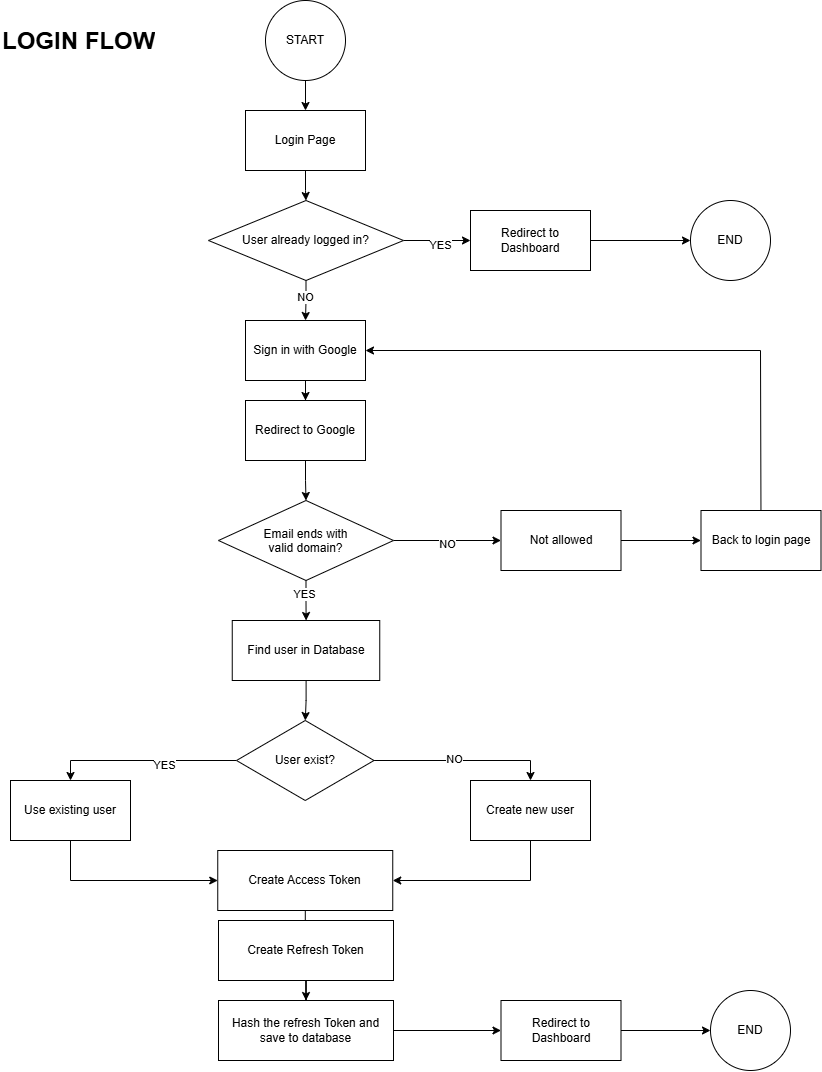

The diagram above was exported from draw.io. Its source (the exported page's mxGraphModel, read from the mxfile embedded in the PNG):
<mxGraphModel dx="2357" dy="1262" grid="1" gridSize="10" guides="1" tooltips="1" connect="1" arrows="1" fold="1" page="1" pageScale="1" pageWidth="850" pageHeight="1100" math="0" shadow="0">
  <root>
    <mxCell id="0" />
    <mxCell id="1" parent="0" />
    <mxCell id="ZgGawKpBjVqIiSk5nL0A-3" edge="1" parent="1" source="ZgGawKpBjVqIiSk5nL0A-1" style="edgeStyle=orthogonalEdgeStyle;rounded=0;orthogonalLoop=1;jettySize=auto;html=1;" target="ZgGawKpBjVqIiSk5nL0A-2" value="">
      <mxGeometry relative="1" as="geometry" />
    </mxCell>
    <mxCell id="ZgGawKpBjVqIiSk5nL0A-1" parent="1" style="ellipse;whiteSpace=wrap;html=1;shapeInside=1;" value="&lt;div&gt;&lt;br&gt;&lt;/div&gt;&lt;div&gt;&lt;br&gt;&lt;/div&gt;&lt;div&gt;START&lt;/div&gt;" vertex="1">
      <mxGeometry height="80" width="80" x="385" y="40" as="geometry" />
    </mxCell>
    <mxCell id="ZgGawKpBjVqIiSk5nL0A-7" edge="1" parent="1" source="ZgGawKpBjVqIiSk5nL0A-2" style="edgeStyle=orthogonalEdgeStyle;rounded=0;orthogonalLoop=1;jettySize=auto;html=1;" target="ZgGawKpBjVqIiSk5nL0A-6" value="">
      <mxGeometry relative="1" as="geometry" />
    </mxCell>
    <mxCell id="ZgGawKpBjVqIiSk5nL0A-2" parent="1" style="whiteSpace=wrap;html=1;" value="Login Page" vertex="1">
      <mxGeometry height="60" width="120" x="365" y="150" as="geometry" />
    </mxCell>
    <mxCell id="ZgGawKpBjVqIiSk5nL0A-9" edge="1" parent="1" source="ZgGawKpBjVqIiSk5nL0A-6" style="edgeStyle=orthogonalEdgeStyle;rounded=0;orthogonalLoop=1;jettySize=auto;html=1;" target="ZgGawKpBjVqIiSk5nL0A-8" value="">
      <mxGeometry relative="1" as="geometry" />
    </mxCell>
    <mxCell id="ZgGawKpBjVqIiSk5nL0A-10" connectable="0" parent="ZgGawKpBjVqIiSk5nL0A-9" style="edgeLabel;html=1;align=center;verticalAlign=middle;resizable=0;points=[];" value="YES" vertex="1">
      <mxGeometry relative="1" x="0.0723" y="-4" as="geometry">
        <mxPoint as="offset" />
      </mxGeometry>
    </mxCell>
    <mxCell id="ZgGawKpBjVqIiSk5nL0A-12" edge="1" parent="1" source="ZgGawKpBjVqIiSk5nL0A-6" style="edgeStyle=orthogonalEdgeStyle;rounded=0;orthogonalLoop=1;jettySize=auto;html=1;" target="ZgGawKpBjVqIiSk5nL0A-11" value="">
      <mxGeometry relative="1" as="geometry" />
    </mxCell>
    <mxCell id="ZgGawKpBjVqIiSk5nL0A-13" connectable="0" parent="ZgGawKpBjVqIiSk5nL0A-12" style="edgeLabel;html=1;align=center;verticalAlign=middle;resizable=0;points=[];" value="NO" vertex="1">
      <mxGeometry relative="1" x="-0.2066" y="-1" as="geometry">
        <mxPoint as="offset" />
      </mxGeometry>
    </mxCell>
    <mxCell id="ZgGawKpBjVqIiSk5nL0A-6" parent="1" style="rhombus;whiteSpace=wrap;html=1;shapeInside=1;" value="&lt;div&gt;&lt;br&gt;&lt;/div&gt;&lt;div&gt;&lt;br&gt;&lt;/div&gt;&lt;div&gt;User already logged in?&lt;/div&gt;" vertex="1">
      <mxGeometry height="80" width="195" x="328" y="240" as="geometry" />
    </mxCell>
    <mxCell id="ZgGawKpBjVqIiSk5nL0A-17" edge="1" parent="1" source="ZgGawKpBjVqIiSk5nL0A-8" style="edgeStyle=orthogonalEdgeStyle;rounded=0;orthogonalLoop=1;jettySize=auto;html=1;" target="ZgGawKpBjVqIiSk5nL0A-16" value="">
      <mxGeometry relative="1" as="geometry" />
    </mxCell>
    <mxCell id="ZgGawKpBjVqIiSk5nL0A-8" parent="1" style="whiteSpace=wrap;html=1;" value="Redirect to Dashboard" vertex="1">
      <mxGeometry height="60" width="120" x="590" y="250" as="geometry" />
    </mxCell>
    <mxCell id="ZgGawKpBjVqIiSk5nL0A-15" edge="1" parent="1" source="ZgGawKpBjVqIiSk5nL0A-11" style="edgeStyle=orthogonalEdgeStyle;rounded=0;orthogonalLoop=1;jettySize=auto;html=1;" target="ZgGawKpBjVqIiSk5nL0A-14" value="">
      <mxGeometry relative="1" as="geometry" />
    </mxCell>
    <mxCell id="ZgGawKpBjVqIiSk5nL0A-11" parent="1" style="whiteSpace=wrap;html=1;" value="Sign in with Google" vertex="1">
      <mxGeometry height="60" width="120" x="365" y="360" as="geometry" />
    </mxCell>
    <mxCell id="ZgGawKpBjVqIiSk5nL0A-19" edge="1" parent="1" source="ZgGawKpBjVqIiSk5nL0A-14" style="edgeStyle=orthogonalEdgeStyle;rounded=0;orthogonalLoop=1;jettySize=auto;html=1;" target="ZgGawKpBjVqIiSk5nL0A-18" value="">
      <mxGeometry relative="1" as="geometry" />
    </mxCell>
    <mxCell id="ZgGawKpBjVqIiSk5nL0A-14" parent="1" style="whiteSpace=wrap;html=1;" value="Redirect to Google" vertex="1">
      <mxGeometry height="60" width="120" x="365" y="440" as="geometry" />
    </mxCell>
    <mxCell id="ZgGawKpBjVqIiSk5nL0A-16" parent="1" style="ellipse;whiteSpace=wrap;html=1;shapeInside=1;" value="&lt;div&gt;&lt;br&gt;&lt;/div&gt;&lt;div&gt;&lt;br&gt;&lt;/div&gt;&lt;div&gt;END&lt;/div&gt;" vertex="1">
      <mxGeometry height="80" width="80" x="810" y="240" as="geometry" />
    </mxCell>
    <mxCell id="ZgGawKpBjVqIiSk5nL0A-21" edge="1" parent="1" source="ZgGawKpBjVqIiSk5nL0A-18" style="edgeStyle=orthogonalEdgeStyle;rounded=0;orthogonalLoop=1;jettySize=auto;html=1;" target="ZgGawKpBjVqIiSk5nL0A-20" value="">
      <mxGeometry relative="1" as="geometry" />
    </mxCell>
    <mxCell id="ZgGawKpBjVqIiSk5nL0A-22" connectable="0" parent="ZgGawKpBjVqIiSk5nL0A-21" style="edgeLabel;html=1;align=center;verticalAlign=middle;resizable=0;points=[];" value="NO" vertex="1">
      <mxGeometry relative="1" x="-0.014" y="-3" as="geometry">
        <mxPoint as="offset" />
      </mxGeometry>
    </mxCell>
    <mxCell id="ZgGawKpBjVqIiSk5nL0A-27" edge="1" parent="1" source="ZgGawKpBjVqIiSk5nL0A-18" style="edgeStyle=orthogonalEdgeStyle;rounded=0;orthogonalLoop=1;jettySize=auto;html=1;" target="ZgGawKpBjVqIiSk5nL0A-26" value="">
      <mxGeometry relative="1" as="geometry" />
    </mxCell>
    <mxCell id="ZgGawKpBjVqIiSk5nL0A-28" connectable="0" parent="ZgGawKpBjVqIiSk5nL0A-27" style="edgeLabel;html=1;align=center;verticalAlign=middle;resizable=0;points=[];" value="YES" vertex="1">
      <mxGeometry relative="1" x="-0.3344" y="-2" as="geometry">
        <mxPoint as="offset" />
      </mxGeometry>
    </mxCell>
    <mxCell id="ZgGawKpBjVqIiSk5nL0A-18" parent="1" style="rhombus;whiteSpace=wrap;html=1;shapeInside=1;" value="Email ends with valid domain?" vertex="1">
      <mxGeometry height="80" width="175" x="338" y="540" as="geometry" />
    </mxCell>
    <mxCell id="ZgGawKpBjVqIiSk5nL0A-24" edge="1" parent="1" source="ZgGawKpBjVqIiSk5nL0A-20" style="edgeStyle=orthogonalEdgeStyle;rounded=0;orthogonalLoop=1;jettySize=auto;html=1;" target="ZgGawKpBjVqIiSk5nL0A-23" value="">
      <mxGeometry relative="1" as="geometry" />
    </mxCell>
    <mxCell id="ZgGawKpBjVqIiSk5nL0A-20" parent="1" style="whiteSpace=wrap;html=1;" value="Not allowed" vertex="1">
      <mxGeometry height="60" width="120" x="620.5" y="550" as="geometry" />
    </mxCell>
    <mxCell id="ZgGawKpBjVqIiSk5nL0A-25" edge="1" parent="1" source="ZgGawKpBjVqIiSk5nL0A-23" style="edgeStyle=orthogonalEdgeStyle;rounded=0;orthogonalLoop=1;jettySize=auto;html=1;entryX=1;entryY=0.5;entryDx=0;entryDy=0;exitX=0.5;exitY=0;exitDx=0;exitDy=0;" target="ZgGawKpBjVqIiSk5nL0A-11">
      <mxGeometry relative="1" as="geometry">
        <Array as="points">
          <mxPoint x="880.5" y="565" />
          <mxPoint x="880" y="390" />
        </Array>
        <mxPoint x="795.5" y="565" as="sourcePoint" />
        <mxPoint x="460" y="375" as="targetPoint" />
      </mxGeometry>
    </mxCell>
    <mxCell id="ZgGawKpBjVqIiSk5nL0A-23" parent="1" style="whiteSpace=wrap;html=1;" value="Back to login page" vertex="1">
      <mxGeometry height="60" width="120" x="820.5" y="550" as="geometry" />
    </mxCell>
    <mxCell id="ZgGawKpBjVqIiSk5nL0A-30" edge="1" parent="1" source="ZgGawKpBjVqIiSk5nL0A-26" style="edgeStyle=orthogonalEdgeStyle;rounded=0;orthogonalLoop=1;jettySize=auto;html=1;" target="ZgGawKpBjVqIiSk5nL0A-29" value="">
      <mxGeometry relative="1" as="geometry" />
    </mxCell>
    <mxCell id="ZgGawKpBjVqIiSk5nL0A-26" parent="1" style="whiteSpace=wrap;html=1;" value="Find user in Database" vertex="1">
      <mxGeometry height="60" width="147.5" x="351.75" y="660" as="geometry" />
    </mxCell>
    <mxCell id="ZgGawKpBjVqIiSk5nL0A-32" edge="1" parent="1" source="ZgGawKpBjVqIiSk5nL0A-29" style="edgeStyle=orthogonalEdgeStyle;rounded=0;orthogonalLoop=1;jettySize=auto;html=1;entryX=0.5;entryY=0;entryDx=0;entryDy=0;" target="ZgGawKpBjVqIiSk5nL0A-31" value="">
      <mxGeometry relative="1" as="geometry" />
    </mxCell>
    <mxCell id="ZgGawKpBjVqIiSk5nL0A-36" connectable="0" parent="ZgGawKpBjVqIiSk5nL0A-32" style="edgeLabel;html=1;align=center;verticalAlign=middle;resizable=0;points=[];" value="YES" vertex="1">
      <mxGeometry relative="1" x="-0.2151" y="4" as="geometry">
        <mxPoint as="offset" />
      </mxGeometry>
    </mxCell>
    <mxCell id="ZgGawKpBjVqIiSk5nL0A-35" edge="1" parent="1" source="ZgGawKpBjVqIiSk5nL0A-29" style="edgeStyle=orthogonalEdgeStyle;rounded=0;orthogonalLoop=1;jettySize=auto;html=1;entryX=0.5;entryY=0;entryDx=0;entryDy=0;" target="ZgGawKpBjVqIiSk5nL0A-34" value="">
      <mxGeometry relative="1" as="geometry" />
    </mxCell>
    <mxCell id="ZgGawKpBjVqIiSk5nL0A-37" connectable="0" parent="ZgGawKpBjVqIiSk5nL0A-35" style="edgeLabel;html=1;align=center;verticalAlign=middle;resizable=0;points=[];" value="NO" vertex="1">
      <mxGeometry relative="1" x="-0.0992" y="2" as="geometry">
        <mxPoint x="1" as="offset" />
      </mxGeometry>
    </mxCell>
    <mxCell id="ZgGawKpBjVqIiSk5nL0A-29" parent="1" style="rhombus;whiteSpace=wrap;html=1;shapeInside=1;" value="&lt;div&gt;&lt;br&gt;&lt;/div&gt;&lt;div&gt;&lt;br&gt;&lt;/div&gt;&lt;div&gt;User exist?&lt;/div&gt;" vertex="1">
      <mxGeometry height="80" width="137.5" x="356" y="760" as="geometry" />
    </mxCell>
    <mxCell id="ZgGawKpBjVqIiSk5nL0A-40" edge="1" parent="1" source="ZgGawKpBjVqIiSk5nL0A-31" style="edgeStyle=orthogonalEdgeStyle;rounded=0;orthogonalLoop=1;jettySize=auto;html=1;entryX=0;entryY=0.5;entryDx=0;entryDy=0;exitX=0.5;exitY=1;exitDx=0;exitDy=0;" target="ZgGawKpBjVqIiSk5nL0A-38">
      <mxGeometry relative="1" as="geometry" />
    </mxCell>
    <mxCell id="ZgGawKpBjVqIiSk5nL0A-31" parent="1" style="whiteSpace=wrap;html=1;" value="Use existing user" vertex="1">
      <mxGeometry height="60" width="120" x="130" y="820" as="geometry" />
    </mxCell>
    <mxCell id="ZgGawKpBjVqIiSk5nL0A-41" edge="1" parent="1" source="ZgGawKpBjVqIiSk5nL0A-34" style="edgeStyle=orthogonalEdgeStyle;rounded=0;orthogonalLoop=1;jettySize=auto;html=1;entryX=1;entryY=0.5;entryDx=0;entryDy=0;exitX=0.5;exitY=1;exitDx=0;exitDy=0;" target="ZgGawKpBjVqIiSk5nL0A-38">
      <mxGeometry relative="1" as="geometry" />
    </mxCell>
    <mxCell id="ZgGawKpBjVqIiSk5nL0A-34" parent="1" style="whiteSpace=wrap;html=1;" value="Create new user" vertex="1">
      <mxGeometry height="60" width="120" x="590" y="820" as="geometry" />
    </mxCell>
    <mxCell id="ZgGawKpBjVqIiSk5nL0A-42" edge="1" parent="1" source="ZgGawKpBjVqIiSk5nL0A-38" style="edgeStyle=orthogonalEdgeStyle;rounded=0;orthogonalLoop=1;jettySize=auto;html=1;" target="ZgGawKpBjVqIiSk5nL0A-39" value="">
      <mxGeometry relative="1" as="geometry" />
    </mxCell>
    <mxCell id="ZgGawKpBjVqIiSk5nL0A-38" parent="1" style="rounded=0;whiteSpace=wrap;html=1;" value="Create Access Token" vertex="1">
      <mxGeometry height="60" width="175" x="337.25" y="890" as="geometry" />
    </mxCell>
    <mxCell id="ZgGawKpBjVqIiSk5nL0A-44" edge="1" parent="1" source="ZgGawKpBjVqIiSk5nL0A-39" style="edgeStyle=orthogonalEdgeStyle;rounded=0;orthogonalLoop=1;jettySize=auto;html=1;" target="ZgGawKpBjVqIiSk5nL0A-43" value="">
      <mxGeometry relative="1" as="geometry" />
    </mxCell>
    <mxCell id="ZgGawKpBjVqIiSk5nL0A-39" parent="1" style="rounded=0;whiteSpace=wrap;html=1;" value="Create Refresh Token" vertex="1">
      <mxGeometry height="60" width="175" x="338" y="960" as="geometry" />
    </mxCell>
    <mxCell id="ZgGawKpBjVqIiSk5nL0A-46" edge="1" parent="1" source="ZgGawKpBjVqIiSk5nL0A-43" style="edgeStyle=orthogonalEdgeStyle;rounded=0;orthogonalLoop=1;jettySize=auto;html=1;" target="ZgGawKpBjVqIiSk5nL0A-45" value="">
      <mxGeometry relative="1" as="geometry" />
    </mxCell>
    <mxCell id="ZgGawKpBjVqIiSk5nL0A-43" parent="1" style="whiteSpace=wrap;html=1;rounded=0;" value="Hash the refresh Token and save to database" vertex="1">
      <mxGeometry height="60" width="175" x="338" y="1040" as="geometry" />
    </mxCell>
    <mxCell id="ZgGawKpBjVqIiSk5nL0A-48" edge="1" parent="1" source="ZgGawKpBjVqIiSk5nL0A-45" style="edgeStyle=orthogonalEdgeStyle;rounded=0;orthogonalLoop=1;jettySize=auto;html=1;" target="ZgGawKpBjVqIiSk5nL0A-47" value="">
      <mxGeometry relative="1" as="geometry" />
    </mxCell>
    <mxCell id="ZgGawKpBjVqIiSk5nL0A-45" parent="1" style="whiteSpace=wrap;html=1;rounded=0;" value="Redirect to Dashboard" vertex="1">
      <mxGeometry height="60" width="120" x="620.5" y="1040" as="geometry" />
    </mxCell>
    <mxCell id="ZgGawKpBjVqIiSk5nL0A-47" parent="1" style="ellipse;whiteSpace=wrap;html=1;shapeInside=1;rounded=0;" value="&lt;div&gt;&lt;br&gt;&lt;/div&gt;&lt;div&gt;&lt;br&gt;&lt;/div&gt;&lt;div&gt;END&lt;/div&gt;" vertex="1">
      <mxGeometry height="80" width="80" x="830" y="1030" as="geometry" />
    </mxCell>
    <mxCell id="ZgGawKpBjVqIiSk5nL0A-49" parent="1" style="text;html=1;whiteSpace=wrap;overflow=hidden;rounded=0;" value="&lt;h1 style=&quot;margin-top: 0px;&quot;&gt;LOGIN FLOW&lt;/h1&gt;" vertex="1">
      <mxGeometry height="120" width="180" x="120" y="60" as="geometry" />
    </mxCell>
  </root>
</mxGraphModel>